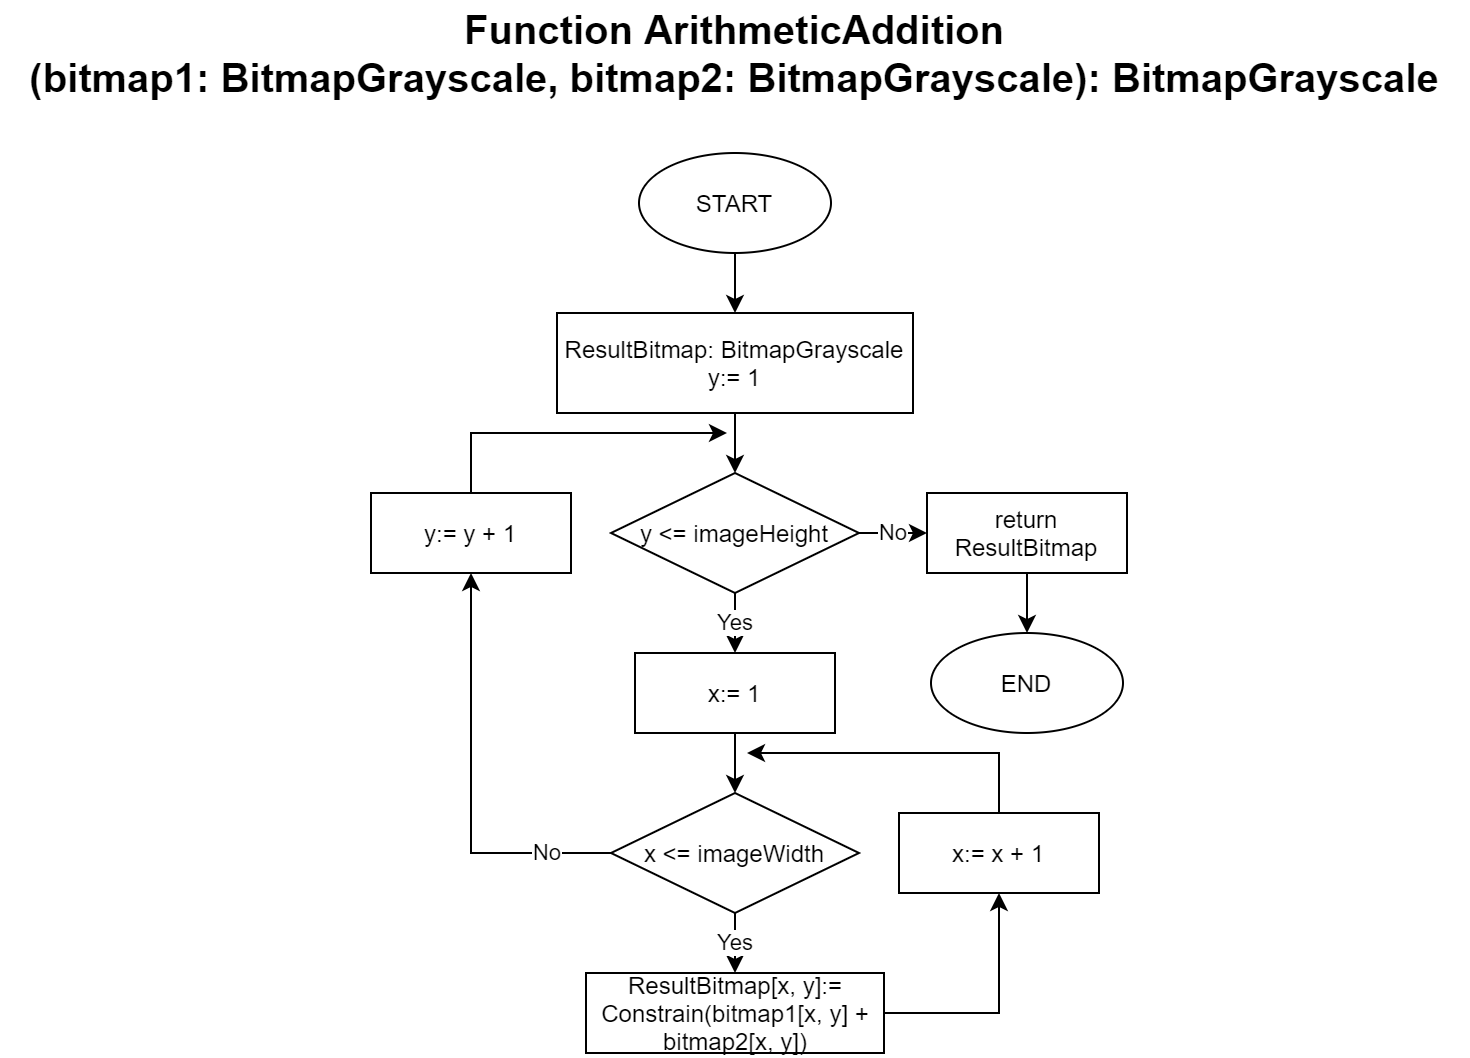

The diagram above was exported from draw.io. Its source (the exported page's mxGraphModel, read from the mxfile embedded in the PNG):
<mxGraphModel dx="782" dy="497" grid="1" gridSize="10" guides="1" tooltips="1" connect="1" arrows="1" fold="1" page="1" pageScale="1" pageWidth="827" pageHeight="1169" math="0" shadow="0">
  <root>
    <mxCell id="0" />
    <mxCell id="1" parent="0" />
    <mxCell id="_NcBMv7iavp0s7bkPery-1" value="&lt;font style=&quot;font-size: 20px&quot;&gt;&lt;b&gt;Function ArithmeticAddition&lt;br&gt;(bitmap1: BitmapGrayscale, bitmap2:&amp;nbsp;&lt;/b&gt;&lt;b&gt;BitmapGrayscale&lt;/b&gt;&lt;b&gt;): BitmapGrayscale&lt;/b&gt;&lt;/font&gt;" style="text;html=1;strokeColor=none;fillColor=none;align=center;verticalAlign=middle;whiteSpace=wrap;rounded=0;" vertex="1" parent="1">
      <mxGeometry x="49" y="50" width="730" height="20" as="geometry" />
    </mxCell>
    <mxCell id="_NcBMv7iavp0s7bkPery-2" value="" style="edgeStyle=orthogonalEdgeStyle;rounded=0;orthogonalLoop=1;jettySize=auto;html=1;" edge="1" parent="1" source="_NcBMv7iavp0s7bkPery-3" target="_NcBMv7iavp0s7bkPery-5">
      <mxGeometry relative="1" as="geometry" />
    </mxCell>
    <mxCell id="_NcBMv7iavp0s7bkPery-3" value="START" style="ellipse;whiteSpace=wrap;html=1;" vertex="1" parent="1">
      <mxGeometry x="366" y="110" width="96" height="50" as="geometry" />
    </mxCell>
    <mxCell id="_NcBMv7iavp0s7bkPery-4" value="" style="edgeStyle=orthogonalEdgeStyle;rounded=0;orthogonalLoop=1;jettySize=auto;html=1;" edge="1" parent="1" source="_NcBMv7iavp0s7bkPery-5" target="_NcBMv7iavp0s7bkPery-8">
      <mxGeometry relative="1" as="geometry" />
    </mxCell>
    <mxCell id="_NcBMv7iavp0s7bkPery-5" value="ResultBitmap: BitmapGrayscale&lt;br&gt;y:= 1" style="rounded=0;whiteSpace=wrap;html=1;" vertex="1" parent="1">
      <mxGeometry x="325" y="190" width="178" height="50" as="geometry" />
    </mxCell>
    <mxCell id="_NcBMv7iavp0s7bkPery-6" value="Yes" style="edgeStyle=orthogonalEdgeStyle;rounded=0;orthogonalLoop=1;jettySize=auto;html=1;" edge="1" parent="1" source="_NcBMv7iavp0s7bkPery-8" target="_NcBMv7iavp0s7bkPery-10">
      <mxGeometry relative="1" as="geometry" />
    </mxCell>
    <mxCell id="_NcBMv7iavp0s7bkPery-7" value="No" style="edgeStyle=orthogonalEdgeStyle;rounded=0;orthogonalLoop=1;jettySize=auto;html=1;" edge="1" parent="1" source="_NcBMv7iavp0s7bkPery-8" target="_NcBMv7iavp0s7bkPery-21">
      <mxGeometry relative="1" as="geometry" />
    </mxCell>
    <mxCell id="_NcBMv7iavp0s7bkPery-8" value="y &amp;lt;= imageHeight" style="rhombus;whiteSpace=wrap;html=1;" vertex="1" parent="1">
      <mxGeometry x="352" y="270" width="124" height="60" as="geometry" />
    </mxCell>
    <mxCell id="_NcBMv7iavp0s7bkPery-9" value="" style="edgeStyle=orthogonalEdgeStyle;rounded=0;orthogonalLoop=1;jettySize=auto;html=1;" edge="1" parent="1" source="_NcBMv7iavp0s7bkPery-10" target="_NcBMv7iavp0s7bkPery-13">
      <mxGeometry relative="1" as="geometry" />
    </mxCell>
    <mxCell id="_NcBMv7iavp0s7bkPery-10" value="x:= 1" style="rounded=0;whiteSpace=wrap;html=1;" vertex="1" parent="1">
      <mxGeometry x="364" y="360" width="100" height="40" as="geometry" />
    </mxCell>
    <mxCell id="_NcBMv7iavp0s7bkPery-11" value="Yes" style="edgeStyle=orthogonalEdgeStyle;rounded=0;orthogonalLoop=1;jettySize=auto;html=1;" edge="1" parent="1" source="_NcBMv7iavp0s7bkPery-13" target="_NcBMv7iavp0s7bkPery-15">
      <mxGeometry relative="1" as="geometry" />
    </mxCell>
    <mxCell id="_NcBMv7iavp0s7bkPery-12" value="No" style="edgeStyle=orthogonalEdgeStyle;rounded=0;orthogonalLoop=1;jettySize=auto;html=1;entryX=0.5;entryY=1;entryDx=0;entryDy=0;" edge="1" parent="1" source="_NcBMv7iavp0s7bkPery-13" target="_NcBMv7iavp0s7bkPery-19">
      <mxGeometry x="-0.6952" relative="1" as="geometry">
        <mxPoint as="offset" />
      </mxGeometry>
    </mxCell>
    <mxCell id="_NcBMv7iavp0s7bkPery-13" value="x &amp;lt;= imageWidth" style="rhombus;whiteSpace=wrap;html=1;" vertex="1" parent="1">
      <mxGeometry x="352" y="430" width="124" height="60" as="geometry" />
    </mxCell>
    <mxCell id="_NcBMv7iavp0s7bkPery-14" style="edgeStyle=orthogonalEdgeStyle;rounded=0;orthogonalLoop=1;jettySize=auto;html=1;entryX=0.5;entryY=1;entryDx=0;entryDy=0;" edge="1" parent="1" source="_NcBMv7iavp0s7bkPery-15" target="_NcBMv7iavp0s7bkPery-17">
      <mxGeometry relative="1" as="geometry" />
    </mxCell>
    <mxCell id="_NcBMv7iavp0s7bkPery-15" value="ResultBitmap[x, y]:= Constrain(bitmap1[x, y] + bitmap2[x, y])" style="rounded=0;whiteSpace=wrap;html=1;" vertex="1" parent="1">
      <mxGeometry x="339.5" y="520" width="149" height="40" as="geometry" />
    </mxCell>
    <mxCell id="_NcBMv7iavp0s7bkPery-16" style="edgeStyle=orthogonalEdgeStyle;rounded=0;orthogonalLoop=1;jettySize=auto;html=1;" edge="1" parent="1" source="_NcBMv7iavp0s7bkPery-17">
      <mxGeometry relative="1" as="geometry">
        <mxPoint x="420" y="410" as="targetPoint" />
        <Array as="points">
          <mxPoint x="546" y="410" />
        </Array>
      </mxGeometry>
    </mxCell>
    <mxCell id="_NcBMv7iavp0s7bkPery-17" value="x:= x + 1" style="rounded=0;whiteSpace=wrap;html=1;" vertex="1" parent="1">
      <mxGeometry x="496" y="440" width="100" height="40" as="geometry" />
    </mxCell>
    <mxCell id="_NcBMv7iavp0s7bkPery-18" style="edgeStyle=orthogonalEdgeStyle;rounded=0;orthogonalLoop=1;jettySize=auto;html=1;" edge="1" parent="1" source="_NcBMv7iavp0s7bkPery-19">
      <mxGeometry relative="1" as="geometry">
        <mxPoint x="410" y="250" as="targetPoint" />
        <Array as="points">
          <mxPoint x="282" y="250" />
        </Array>
      </mxGeometry>
    </mxCell>
    <mxCell id="_NcBMv7iavp0s7bkPery-19" value="y:= y + 1" style="rounded=0;whiteSpace=wrap;html=1;" vertex="1" parent="1">
      <mxGeometry x="232" y="280" width="100" height="40" as="geometry" />
    </mxCell>
    <mxCell id="_NcBMv7iavp0s7bkPery-20" value="" style="edgeStyle=orthogonalEdgeStyle;rounded=0;orthogonalLoop=1;jettySize=auto;html=1;" edge="1" parent="1" source="_NcBMv7iavp0s7bkPery-21" target="_NcBMv7iavp0s7bkPery-22">
      <mxGeometry relative="1" as="geometry" />
    </mxCell>
    <mxCell id="_NcBMv7iavp0s7bkPery-21" value="return ResultBitmap" style="rounded=0;whiteSpace=wrap;html=1;" vertex="1" parent="1">
      <mxGeometry x="510" y="280" width="100" height="40" as="geometry" />
    </mxCell>
    <mxCell id="_NcBMv7iavp0s7bkPery-22" value="END" style="ellipse;whiteSpace=wrap;html=1;" vertex="1" parent="1">
      <mxGeometry x="512" y="350" width="96" height="50" as="geometry" />
    </mxCell>
  </root>
</mxGraphModel>